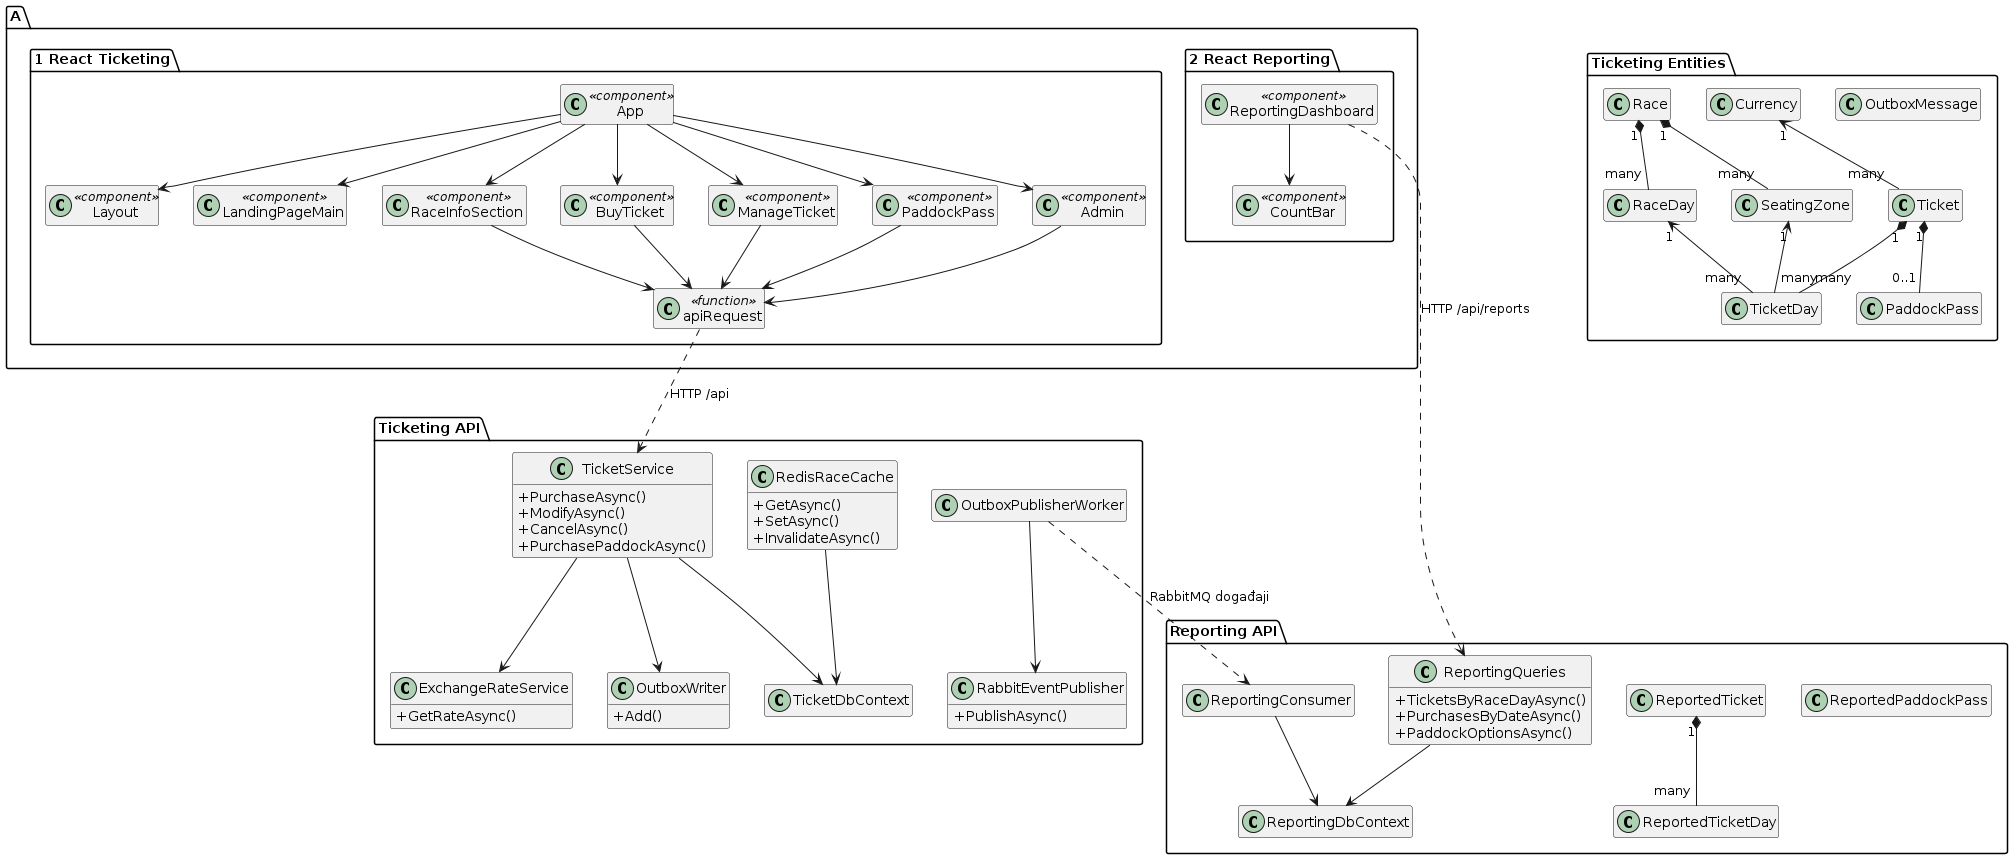

The diagram above was rendered by PlantUML. Its source (embedded in the PNG):
@startuml
hide empty members
skinparam classAttributeIconSize 0
skinparam shadowing false

package "A.1 React Ticketing" {
class App <<component>>
class Layout <<component>>
class LandingPageMain <<component>>
class RaceInfoSection <<component>>
class BuyTicket <<component>>
class ManageTicket <<component>>
class PaddockPass <<component>>
class Admin <<component>>
class apiRequest <<function>>

App --> Layout
App --> LandingPageMain
App --> RaceInfoSection
App --> BuyTicket
App --> ManageTicket
App --> PaddockPass
App --> Admin
RaceInfoSection --> apiRequest
BuyTicket --> apiRequest
ManageTicket --> apiRequest
PaddockPass --> apiRequest
Admin --> apiRequest
}

package "Ticketing API" {
class TicketService {
+PurchaseAsync()
+ModifyAsync()
+CancelAsync()
+PurchasePaddockAsync()
}
class ExchangeRateService {
+GetRateAsync()
}
class RedisRaceCache {
+GetAsync()
+SetAsync()
+InvalidateAsync()
}
class OutboxWriter {
+Add()
}
class OutboxPublisherWorker
class RabbitEventPublisher {
+PublishAsync()
}
class TicketDbContext
}

package "Ticketing Entities" {
class Race
class RaceDay
class SeatingZone
class Currency
class Ticket
class TicketDay
class PaddockPass
class OutboxMessage

Race "1" *-- "many" RaceDay
Race "1" *-- "many" SeatingZone
Currency "1" <-- "many" Ticket
Ticket "1" *-- "many" TicketDay
Ticket "1" *-- "0..1" PaddockPass
RaceDay "1" <-- "many" TicketDay
SeatingZone "1" <-- "many" TicketDay
}

package "A.2 React Reporting" {
class ReportingDashboard <<component>>
class CountBar <<component>>
ReportingDashboard --> CountBar
}

package "Reporting API" {
class ReportingQueries {
+TicketsByRaceDayAsync()
+PurchasesByDateAsync()
+PaddockOptionsAsync()
}
class ReportingConsumer
class ReportingDbContext
class ReportedTicket
class ReportedTicketDay
class ReportedPaddockPass

ReportedTicket "1" *-- "many" ReportedTicketDay
}

TicketService --> TicketDbContext
TicketService --> ExchangeRateService
TicketService --> OutboxWriter
RedisRaceCache --> TicketDbContext
OutboxPublisherWorker --> RabbitEventPublisher
ReportingQueries --> ReportingDbContext
ReportingConsumer --> ReportingDbContext

apiRequest ..> TicketService : HTTP /api
ReportingDashboard ..> ReportingQueries : HTTP /api/reports
OutboxPublisherWorker ..> ReportingConsumer : RabbitMQ događaji
@enduml